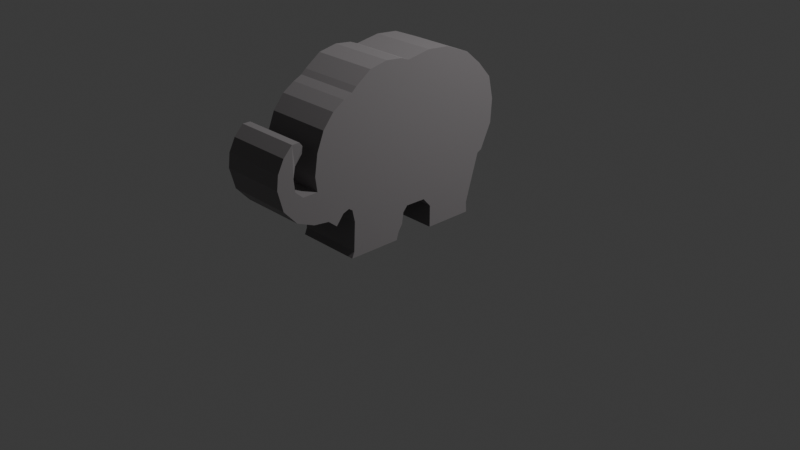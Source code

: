 # Source: Elephant.blend  (saved by Blender 4.4.32; exported with 4.5.12 LTS)
import bpy
from mathutils import Matrix  # noqa: F401  (used for matrix-valued properties, if any)

bpy.ops.wm.read_factory_settings(use_empty=True)
scene = bpy.context.scene
scene.name = 'Scene'

# ---- collections
col_collection = bpy.data.collections.new('Collection'); scene.collection.children.link(col_collection)

# ---- materials (node trees are filled in below, after node groups)
mat_material_001 = bpy.data.materials.new('Material.001')

# ---- material node trees
mat_material_001.use_nodes = True; mat_material_001.node_tree.nodes.clear()
_N = mat_material_001.node_tree.nodes; _L = mat_material_001.node_tree.links
n0 = _N.new('ShaderNodeBsdfPrincipled'); n0.name = 'Principled BSDF'; n0.location = (10, 300)
n0.inputs[0].default_value = (0.2462, 0.2305, 0.2365, 1.0)
n0.inputs[2].default_value = 0.5187
n0.inputs[7].default_value = 1.0
n1 = _N.new('ShaderNodeOutputMaterial'); n1.name = 'Material Output'; n1.location = (300, 300)
_L.new(n0.outputs[0], n1.inputs[0])
n1.is_active_output = True

# ---- world
world_world = bpy.data.worlds.new('World'); scene.world = world_world
world_world.use_nodes = True; world_world.node_tree.nodes.clear()
_N = world_world.node_tree.nodes; _L = world_world.node_tree.links
n0 = _N.new('ShaderNodeOutputWorld'); n0.name = 'World Output'; n0.location = (300, 300)
n1 = _N.new('ShaderNodeBackground'); n1.name = 'Background'; n1.location = (10, 300)
n1.inputs[0].default_value = (0.05088, 0.05088, 0.05088, 1.0)
_L.new(n1.outputs[0], n0.inputs[0])
n0.is_active_output = True
world_world.color = (0.05088, 0.05088, 0.05088)
world_world.sun_shadow_jitter_overblur = 0.0

# ---- cameras
cam_camera = bpy.data.cameras.new('Camera')
cam_camera.clip_end = 100.0
cam_camera.ortho_scale = 7.314

# ---- lights
light_light = bpy.data.lights.new('Light', 'POINT')
light_light.energy = 1000.0
light_light.shadow_soft_size = 0.1

# ---- meshes
me_cylinder_012 = bpy.data.meshes.new('Cylinder.012')
me_cylinder_012.from_pydata([(0.596, 1.464, 0.2506), (-0.541, 1.463, 0.2424), (0.5934, 1.283, 0.6298), (-0.5436, 1.282, 0.6216), (0.5986, 1.486, -0.1142), (-0.5384, 1.485, -0.1224), (0.6013, 1.375, -0.4728), (-0.5358, 1.406, -0.4765), (0.6032, 1.186, -0.7196), (-0.5338, 1.185, -0.7278), (-0.532, 0.9282, -0.9474), (0.605, 0.9292, -0.9392), (-0.5305, 0.5304, -1.104), (0.6065, 0.5314, -1.096), (-0.53, 0.1799, -1.134), (0.607, 0.1808, -1.126), (-0.5302, -0.2024, -1.071), (0.6069, -0.2014, -1.063), (-0.5297, -0.3248, -1.118), (0.6073, -0.3238, -1.11), (-0.5293, -0.5917, -1.147), (0.6078, -0.5907, -1.139), (-0.5295, -0.8792, -1.089), (0.6076, -0.8783, -1.081), (-0.5305, -1.128, -0.9131), (0.6065, -1.127, -0.9049), (-0.531, -1.205, -0.8448), (0.6061, -1.204, -0.8366), (-0.5313, -1.337, -0.7821), (0.6058, -1.336, -0.7738), (-0.532, -1.523, -0.6632), (0.6051, -1.522, -0.655), (-0.5334, -1.692, -0.4545), (0.6037, -1.691, -0.4463), (-0.5353, -1.805, -0.1722), (0.6017, -1.805, -0.164), (-0.5375, -1.854, 0.1434), (0.5995, -1.853, 0.1516), (0.5932, 1.21, 0.6651), (-0.5438, 1.209, 0.6569), (0.5881, 0.9895, 1.394), (-0.5489, 0.9886, 1.386), (0.587, 0.9983, 1.558), (-0.5501, 0.9973, 1.55), (-0.5494, 0.2319, 1.548), (0.5876, 0.2329, 1.556), (-0.547, 0.2327, 1.21), (0.59, 0.2337, 1.219), (-0.5459, 0.1037, 1.067), (0.5912, 0.1046, 1.075), (-0.5455, -0.2198, 1.062), (0.5915, -0.2188, 1.07), (-0.5461, -0.2936, 1.144), (0.591, -0.2927, 1.152), (-0.5473, -0.3198, 1.318), (0.5897, -0.3189, 1.326), (-0.548, -0.3854, 1.42), (0.5891, -0.3844, 1.428), (-0.5488, -0.4261, 1.541), (0.5882, -0.4251, 1.549), (-0.5481, -1.258, 1.539), (0.5889, -1.257, 1.547), (-0.5475, -1.219, 1.444), (0.5896, -1.218, 1.452), (-0.5443, -1.197, 0.9977), (0.5928, -1.196, 1.006), (-0.5429, -1.237, 0.8122), (0.5942, -1.236, 0.8204), (-0.5426, -1.298, 0.772), (0.5945, -1.297, 0.7802), (-0.5427, -1.396, 0.8077), (0.5943, -1.395, 0.816), (-0.5437, -1.516, 0.9594), (0.5933, -1.516, 0.9676), (-0.5428, -1.653, 0.8476), (0.5943, -1.652, 0.8558), (-0.5392, -1.825, 0.3639), (0.5979, -1.824, 0.3721), (-0.539, -2.062, 0.3673), (0.5981, -2.061, 0.3755), (-0.5381, -2.185, 0.2589), (0.5989, -2.184, 0.2671), (-0.5424, -1.899, 0.8169), (0.5947, -1.898, 0.8251), (-0.5413, -2.177, 0.6994), (0.5958, -2.176, 0.7077), (-0.5395, -2.383, 0.4717), (0.5976, -2.382, 0.4799), (-0.5371, -2.468, 0.1541), (0.5999, -2.467, 0.1623), (0.6028, -2.344, -0.2423), (-0.5343, -2.345, -0.2505), (-0.5367, -2.205, 0.0661), (0.6004, -2.204, 0.07431), (-0.5122, -2.157, -0.08476), (0.6248, -2.156, -0.07655), (-0.5346, -2.055, -0.2379), (0.6024, -2.054, -0.2297), (-0.5339, -2.04, -0.341), (0.6032, -2.039, -0.3328), (-0.5334, -2.084, -0.3978), (0.6036, -2.083, -0.3896), (-0.5333, -2.204, -0.3988), (0.6037, -2.203, -0.3906), (-0.5356, -2.443, -0.05781), (0.6015, -2.442, -0.04998), (0.6028, -2.344, -0.2423), (-0.5343, -2.345, -0.2505), (-0.5346, -2.055, -0.2379)], [], [(0, 1, 3, 2), (1, 0, 4, 5), (5, 4, 6, 7), (7, 6, 8, 9), (9, 8, 11, 10), (10, 11, 13, 12), (12, 13, 15, 14), (14, 15, 17, 16), (16, 17, 19, 18), (18, 19, 21, 20), (20, 21, 23, 22), (22, 23, 25, 24), (24, 25, 27, 26), (26, 27, 29, 28), (28, 29, 31, 30), (30, 31, 33, 32), (32, 33, 35, 34), (34, 35, 37, 36), (2, 3, 39, 38), (38, 39, 41, 40), (40, 41, 43, 42), (42, 43, 44, 45), (45, 44, 46, 47), (47, 46, 48, 49), (49, 48, 50, 51), (51, 50, 52, 53), (53, 52, 54, 55), (55, 54, 56, 57), (57, 56, 58, 59), (59, 58, 60, 61), (61, 60, 62, 63), (63, 62, 64, 65), (65, 64, 66, 67), (67, 66, 68, 69), (69, 68, 70, 71), (71, 70, 72, 73), (73, 72, 74, 75), (36, 37, 77, 76), (76, 77, 79, 78), (78, 79, 81, 80), (75, 74, 82, 83), (83, 82, 84, 85), (85, 84, 86, 87), (87, 86, 88, 89), (89, 88, 104, 105), (80, 81, 93, 92), (92, 93, 95, 94), (96, 97, 99, 98), (98, 99, 101, 100), (100, 101, 103, 102), (102, 103, 90, 91), (105, 104, 107, 106), (1, 5, 7, 9, 10, 12, 14, 16, 18, 20, 22, 24, 26, 28, 30, 32, 34, 36, 76, 78, 80, 92, 94, 96, 98, 100, 102, 91, 107, 104, 88, 86, 84, 82, 74, 72, 70, 68, 66, 64, 62, 60, 58, 56, 54, 52, 50, 48, 46, 44, 43, 41, 39, 3), (94, 95, 97, 96), (2, 38, 40, 42, 45, 47, 49, 51, 53, 55, 57, 59, 61, 63, 65, 67, 69, 71, 73, 75, 83, 85, 87, 89, 105, 106, 90, 103, 101, 99, 97, 95, 93, 81, 79, 77, 37, 35, 33, 31, 29, 27, 25, 23, 21, 19, 17, 15, 13, 11, 8, 6, 4, 0)])
_uv = me_cylinder_012.uv_layers.new(name='UVMap')
_uv.uv.foreach_set('vector', [1.0, 0.5, 1.0, 1.0, 0.9, 1.0, 0.9, 0.5, 1.0, 1.0, 1.0, 0.5, 1.0, 0.5, 1.0, 1.0, 1.0, 1.0, 1.0, 0.5, 1.0, 0.5, 1.0, 1.0, 1.0, 1.0, 1.0, 0.5, 1.0, 0.5, 1.0, 1.0, 1.0, 1.0, 1.0, 0.5, 1.0, 0.5, 1.0, 1.0, 1.0, 1.0, 1.0, 0.5, 1.0, 0.5, 1.0, 1.0, 1.0, 1.0, 1.0, 0.5, 1.0, 0.5, 1.0, 1.0, 1.0, 1.0, 1.0, 0.5, 1.0, 0.5, 1.0, 1.0, 1.0, 1.0, 1.0, 0.5, 1.0, 0.5, 1.0, 1.0, 1.0, 1.0, 1.0, 0.5, 1.0, 0.5, 1.0, 1.0, 1.0, 1.0, 1.0, 0.5, 1.0, 0.5, 1.0, 1.0, 1.0, 1.0, 1.0, 0.5, 1.0, 0.5, 1.0, 1.0, 1.0, 1.0, 1.0, 0.5, 1.0, 0.5, 1.0, 1.0, 1.0, 1.0, 1.0, 0.5, 1.0, 0.5, 1.0, 1.0, 1.0, 1.0, 1.0, 0.5, 1.0, 0.5, 1.0, 1.0, 1.0, 1.0, 1.0, 0.5, 1.0, 0.5, 1.0, 1.0, 1.0, 1.0, 1.0, 0.5, 1.0, 0.5, 1.0, 1.0, 1.0, 1.0, 1.0, 0.5, 1.0, 0.5, 1.0, 1.0, 0.9, 0.5, 0.9, 1.0, 0.9, 1.0, 0.9, 0.5, 0.9, 0.5, 0.9, 1.0, 0.9, 1.0, 0.9, 0.5, 0.9, 0.5, 0.9, 1.0, 0.9, 1.0, 0.9, 0.5, 0.9, 0.5, 0.9, 1.0, 0.9, 1.0, 0.9, 0.5, 0.9, 0.5, 0.9, 1.0, 0.9, 1.0, 0.9, 0.5, 0.9, 0.5, 0.9, 1.0, 0.9, 1.0, 0.9, 0.5, 0.9, 0.5, 0.9, 1.0, 0.9, 1.0, 0.9, 0.5, 0.9, 0.5, 0.9, 1.0, 0.9, 1.0, 0.9, 0.5, 0.9, 0.5, 0.9, 1.0, 0.9, 1.0, 0.9, 0.5, 0.9, 0.5, 0.9, 1.0, 0.9, 1.0, 0.9, 0.5, 0.9, 0.5, 0.9, 1.0, 0.9, 1.0, 0.9, 0.5, 0.9, 0.5, 0.9, 1.0, 0.9, 1.0, 0.9, 0.5, 0.9, 0.5, 0.9, 1.0, 0.9, 1.0, 0.9, 0.5, 0.9, 0.5, 0.9, 1.0, 0.9, 1.0, 0.9, 0.5, 0.9, 0.5, 0.9, 1.0, 0.9, 1.0, 0.9, 0.5, 0.9, 0.5, 0.9, 1.0, 0.9, 1.0, 0.9, 0.5, 0.9, 0.5, 0.9, 1.0, 0.9, 1.0, 0.9, 0.5, 0.9, 0.5, 0.9, 1.0, 0.9, 1.0, 0.9, 0.5, 0.9, 0.5, 0.9, 1.0, 0.9, 1.0, 0.9, 0.5, 1.0, 1.0, 1.0, 0.5, 1.0, 0.5, 1.0, 1.0, 1.0, 1.0, 1.0, 0.5, 1.0, 0.5, 1.0, 1.0, 1.0, 1.0, 1.0, 0.5, 1.0, 0.5, 1.0, 1.0, 0.9, 0.5, 0.9, 1.0, 0.9, 1.0, 0.9, 0.5, 0.9, 0.5, 0.9, 1.0, 0.9, 1.0, 0.9, 0.5, 0.9, 0.5, 0.9, 1.0, 0.9, 1.0, 0.9, 0.5, 0.9, 0.5, 0.9, 1.0, 0.9, 1.0, 0.9, 0.5, 0.9, 0.5, 0.9, 1.0, 0.9, 0.9995, 0.9001, 0.5, 1.0, 1.0, 1.0, 0.5, 1.0, 0.5, 1.0, 1.0, 1.0, 1.0, 1.0, 0.5, 1.0, 0.5, 1.0, 1.0, 1.0, 1.0, 1.0, 0.5, 1.0, 0.5, 1.0, 1.0, 1.0, 1.0, 1.0, 0.5, 1.0, 0.5, 1.0, 1.0, 1.0, 1.0, 1.0, 0.5, 1.0, 0.5, 1.0, 1.0, 1.0, 1.0, 1.0, 0.5, 1.0, 0.5, 1.0, 1.0, 0.9001, 0.5, 0.9, 0.9995, 1.0, 1.0, 1.0, 0.5, 1.0, 1.0, 1.0, 1.0, 1.0, 1.0, 1.0, 1.0, 1.0, 1.0, 1.0, 1.0, 1.0, 1.0, 1.0, 1.0, 1.0, 1.0, 1.0, 1.0, 1.0, 1.0, 1.0, 1.0, 1.0, 1.0, 1.0, 1.0, 1.0, 1.0, 1.0, 1.0, 1.0, 1.0, 1.0, 1.0, 1.0, 1.0, 1.0, 1.0, 1.0, 1.0, 1.0, 1.0, 1.0, 1.0, 1.0, 1.0, 1.0, 1.0, 1.0, 1.0, 1.0, 1.0, 1.0, 1.0, 1.0, 1.0, 0.9, 0.9995, 0.9, 1.0, 0.9, 1.0, 0.9, 1.0, 0.9, 1.0, 0.9, 1.0, 0.9, 1.0, 0.9, 1.0, 0.9, 1.0, 0.9, 1.0, 0.9, 1.0, 0.9, 1.0, 0.9, 1.0, 0.9, 1.0, 0.9, 1.0, 0.9, 1.0, 0.9, 1.0, 0.9, 1.0, 0.9, 1.0, 0.9, 1.0, 0.9, 1.0, 0.9, 1.0, 0.9, 1.0, 0.9, 1.0, 0.9, 1.0, 1.0, 1.0, 1.0, 0.5, 1.0, 0.5, 1.0, 1.0, 0.9, 0.5, 0.9, 0.5, 0.9, 0.5, 0.9, 0.5, 0.9, 0.5, 0.9, 0.5, 0.9, 0.5, 0.9, 0.5, 0.9, 0.5, 0.9, 0.5, 0.9, 0.5, 0.9, 0.5, 0.9, 0.5, 0.9, 0.5, 0.9, 0.5, 0.9, 0.5, 0.9, 0.5, 0.9, 0.5, 0.9, 0.5, 0.9, 0.5, 0.9, 0.5, 0.9, 0.5, 0.9, 0.5, 0.9, 0.5, 0.9001, 0.5, 1.0, 0.5, 1.0, 0.5, 1.0, 0.5, 1.0, 0.5, 1.0, 0.5, 1.0, 0.5, 1.0, 0.5, 1.0, 0.5, 1.0, 0.5, 1.0, 0.5, 1.0, 0.5, 1.0, 0.5, 1.0, 0.5, 1.0, 0.5, 1.0, 0.5, 1.0, 0.5, 1.0, 0.5, 1.0, 0.5, 1.0, 0.5, 1.0, 0.5, 1.0, 0.5, 1.0, 0.5, 1.0, 0.5, 1.0, 0.5, 1.0, 0.5, 1.0, 0.5, 1.0, 0.5, 1.0, 0.5, 1.0, 0.5])
me_cylinder_012.materials.append(mat_material_001)
me_cylinder_012.update()

# ---- objects
ob_light = bpy.data.objects.new('Light', light_light)
ob_camera = bpy.data.objects.new('Camera', cam_camera)
ob_cylinder = bpy.data.objects.new('Cylinder', me_cylinder_012)

# ---- transforms, parenting, visibility, modifiers, constraints
ob_light.location = (4.076, 1.005, 5.904)
ob_light.rotation_euler = (0.6503, 0.05522, 1.866)
ob_light.lock_rotations_4d = False
ob_light.empty_display_type = 'ARROWS'
ob_light.color = (0.0, 0.0, 0.0, 0.0)
ob_light.lineart.crease_threshold = 0.0
ob_camera.location = (7.359, -6.926, 4.958)
ob_camera.rotation_euler = (1.109, -0.0, 0.8149)
ob_camera.lock_rotations_4d = False
ob_camera.empty_display_type = 'ARROWS'
ob_camera.color = (0.0, 0.0, 0.0, 0.0)
ob_camera.display_type = 'WIRE'
ob_camera.lineart.crease_threshold = 0.0
ob_cylinder.location = (-0.1603, 0.09087, 0.9782)
ob_cylinder.rotation_euler = (0.005976, 3.141, -0.002135)
ob_cylinder.scale = (0.6383, 0.6997, 0.6997)

# ---- collection membership
col_collection.objects.link(ob_light)
col_collection.objects.link(ob_camera)
col_collection.objects.link(ob_cylinder)

# ---- scene / render settings (as saved in the file)
scene.camera = ob_camera
scene.frame_start = 1; scene.frame_end = 250; scene.frame_set(1)
scene.render.engine = 'BLENDER_EEVEE_NEXT'
bpy.context.view_layer.update()
